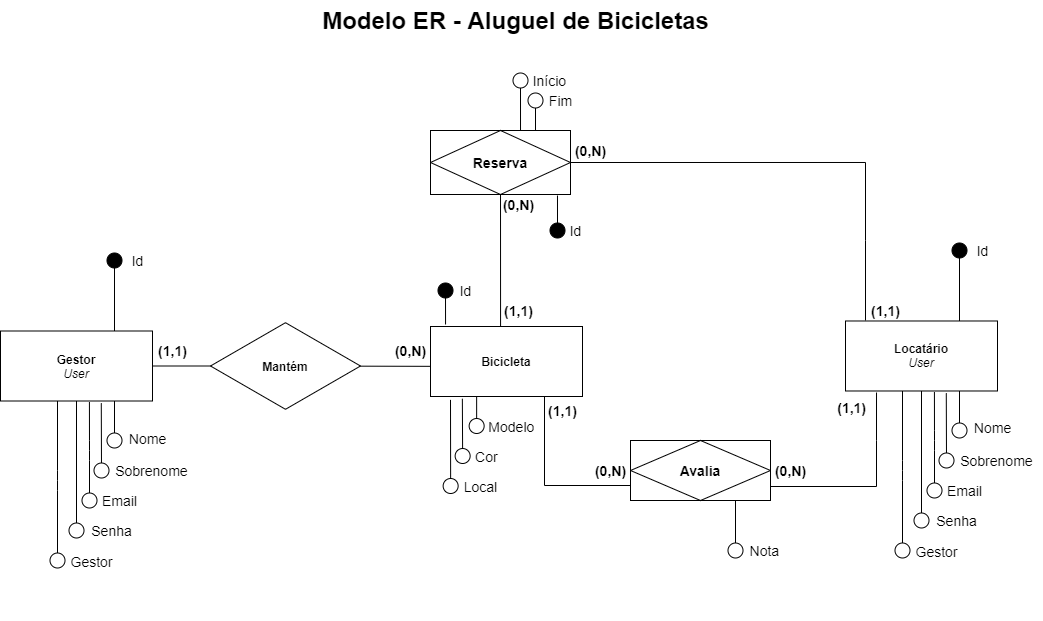

The diagram above was exported from draw.io. Its source (the exported page's mxGraphModel, read from the mxfile embedded in the PNG):
<mxGraphModel dx="1032" dy="478" grid="1" gridSize="10" guides="1" tooltips="1" connect="1" arrows="1" fold="1" page="1" pageScale="1" pageWidth="1169" pageHeight="827" math="0" shadow="0">
  <root>
    <mxCell id="0" />
    <mxCell id="1" parent="0" />
    <mxCell id="7" value="Modelo ER - Aluguel de Bicicletas" style="text;strokeColor=none;fillColor=none;html=1;fontSize=24;fontStyle=1;verticalAlign=middle;align=center;" parent="1" vertex="1">
      <mxGeometry x="535" y="40" width="100" height="40" as="geometry" />
    </mxCell>
    <mxCell id="130" style="edgeStyle=none;html=1;entryX=1;entryY=0.5;entryDx=0;entryDy=0;fontSize=14;endArrow=none;endFill=0;endSize=15;" parent="1" source="10" target="31" edge="1">
      <mxGeometry relative="1" as="geometry" />
    </mxCell>
    <mxCell id="134" style="edgeStyle=none;html=1;entryX=0.009;entryY=0.569;entryDx=0;entryDy=0;entryPerimeter=0;fontSize=14;endArrow=none;endFill=0;endSize=15;" parent="1" source="10" target="95" edge="1">
      <mxGeometry relative="1" as="geometry" />
    </mxCell>
    <mxCell id="10" value="&lt;b&gt;Mantém&lt;/b&gt;" style="html=1;whiteSpace=wrap;aspect=fixed;shape=isoRectangle;fillColor=none;strokeColor=default;" parent="1" vertex="1">
      <mxGeometry x="280" y="360.5" width="150" height="90" as="geometry" />
    </mxCell>
    <mxCell id="65" value="" style="group" parent="1" vertex="1" connectable="0">
      <mxGeometry x="70" y="290" width="197" height="280" as="geometry" />
    </mxCell>
    <mxCell id="48" value="&amp;nbsp; Sobrenome" style="text;html=1;align=center;verticalAlign=middle;resizable=0;points=[];autosize=1;strokeColor=none;fillColor=none;fontSize=14;" parent="65" vertex="1">
      <mxGeometry x="97" y="210" width="100" height="20" as="geometry" />
    </mxCell>
    <mxCell id="64" value="" style="group" parent="65" vertex="1" connectable="0">
      <mxGeometry width="172" height="280" as="geometry" />
    </mxCell>
    <mxCell id="43" style="edgeStyle=none;html=1;exitX=0.75;exitY=0;exitDx=0;exitDy=0;endArrow=oval;endFill=1;endSize=15;" parent="64" source="31" edge="1">
      <mxGeometry relative="1" as="geometry">
        <mxPoint x="114" y="9.999999999999886" as="targetPoint" />
      </mxGeometry>
    </mxCell>
    <mxCell id="45" style="edgeStyle=none;html=1;exitX=0.75;exitY=1;exitDx=0;exitDy=0;fontSize=14;endArrow=oval;endFill=0;endSize=15;" parent="64" source="31" edge="1">
      <mxGeometry relative="1" as="geometry">
        <mxPoint x="114" y="190" as="targetPoint" />
      </mxGeometry>
    </mxCell>
    <mxCell id="54" style="edgeStyle=none;html=1;exitX=0.663;exitY=1.032;exitDx=0;exitDy=0;fontSize=14;endArrow=oval;endFill=0;endSize=15;exitPerimeter=0;" parent="64" source="31" edge="1">
      <mxGeometry relative="1" as="geometry">
        <mxPoint x="101" y="220" as="targetPoint" />
      </mxGeometry>
    </mxCell>
    <mxCell id="55" style="edgeStyle=none;html=1;exitX=0.585;exitY=1.015;exitDx=0;exitDy=0;fontSize=14;endArrow=oval;endFill=0;endSize=15;exitPerimeter=0;" parent="64" source="31" edge="1">
      <mxGeometry relative="1" as="geometry">
        <mxPoint x="89" y="250" as="targetPoint" />
        <Array as="points">
          <mxPoint x="89" y="200" />
        </Array>
      </mxGeometry>
    </mxCell>
    <mxCell id="60" style="edgeStyle=none;html=1;exitX=0.5;exitY=1;exitDx=0;exitDy=0;fontSize=14;endArrow=oval;endFill=0;endSize=15;" parent="64" source="31" edge="1">
      <mxGeometry relative="1" as="geometry">
        <mxPoint x="76" y="280" as="targetPoint" />
      </mxGeometry>
    </mxCell>
    <mxCell id="61" value="Senha" style="edgeLabel;html=1;align=center;verticalAlign=middle;resizable=0;points=[];fontSize=14;" parent="60" vertex="1" connectable="0">
      <mxGeometry x="0.9964" y="12" relative="1" as="geometry">
        <mxPoint x="22" as="offset" />
      </mxGeometry>
    </mxCell>
    <mxCell id="62" style="edgeStyle=none;html=1;exitX=0.375;exitY=0.993;exitDx=0;exitDy=0;fontSize=14;endArrow=oval;endFill=0;endSize=15;exitPerimeter=0;" parent="64" source="31" edge="1">
      <mxGeometry relative="1" as="geometry">
        <mxPoint x="57" y="310" as="targetPoint" />
        <Array as="points">
          <mxPoint x="57" y="230" />
        </Array>
      </mxGeometry>
    </mxCell>
    <mxCell id="63" value="Gestor" style="edgeLabel;html=1;align=center;verticalAlign=middle;resizable=0;points=[];fontSize=14;" parent="62" vertex="1" connectable="0">
      <mxGeometry x="1" y="13" relative="1" as="geometry">
        <mxPoint x="20" as="offset" />
      </mxGeometry>
    </mxCell>
    <mxCell id="31" value="&lt;b&gt;Gestor&lt;br&gt;&lt;/b&gt;&lt;i&gt;User&lt;/i&gt;" style="whiteSpace=wrap;html=1;align=center;" parent="64" vertex="1">
      <mxGeometry y="80.5" width="152" height="70" as="geometry" />
    </mxCell>
    <mxCell id="44" value="&lt;span style=&quot;font-size: 14px&quot;&gt;Id&lt;/span&gt;" style="text;html=1;align=center;verticalAlign=middle;resizable=0;points=[];autosize=1;strokeColor=none;fillColor=none;" parent="64" vertex="1">
      <mxGeometry x="122" width="30" height="20" as="geometry" />
    </mxCell>
    <mxCell id="46" value="Nome" style="text;html=1;align=center;verticalAlign=middle;resizable=0;points=[];autosize=1;strokeColor=none;fillColor=none;fontSize=14;" parent="64" vertex="1">
      <mxGeometry x="122" y="177.5" width="50" height="20" as="geometry" />
    </mxCell>
    <mxCell id="57" value="&amp;nbsp; Email" style="text;html=1;align=center;verticalAlign=middle;resizable=0;points=[];autosize=1;strokeColor=none;fillColor=none;fontSize=14;" parent="64" vertex="1">
      <mxGeometry x="85" y="240" width="60" height="20" as="geometry" />
    </mxCell>
    <mxCell id="135" value="&lt;b&gt;&lt;font style=&quot;font-size: 14px&quot;&gt;(1,1)&lt;/font&gt;&lt;/b&gt;" style="text;html=1;align=center;verticalAlign=middle;resizable=0;points=[];autosize=1;strokeColor=none;fillColor=none;fontSize=14;" parent="65" vertex="1">
      <mxGeometry x="152" y="90" width="40" height="20" as="geometry" />
    </mxCell>
    <mxCell id="66" value="" style="group" parent="1" vertex="1" connectable="0">
      <mxGeometry x="700" y="290" width="412" height="370" as="geometry" />
    </mxCell>
    <mxCell id="68" value="" style="group" parent="66" vertex="1" connectable="0">
      <mxGeometry x="215" y="-10.01" width="197" height="280" as="geometry" />
    </mxCell>
    <mxCell id="69" style="edgeStyle=none;html=1;exitX=0.75;exitY=0;exitDx=0;exitDy=0;endArrow=oval;endFill=1;endSize=15;" parent="68" source="77" edge="1">
      <mxGeometry relative="1" as="geometry">
        <mxPoint x="114" y="9.999999999999886" as="targetPoint" />
      </mxGeometry>
    </mxCell>
    <mxCell id="70" style="edgeStyle=none;html=1;exitX=0.75;exitY=1;exitDx=0;exitDy=0;fontSize=14;endArrow=oval;endFill=0;endSize=15;" parent="68" source="77" edge="1">
      <mxGeometry relative="1" as="geometry">
        <mxPoint x="114" y="190" as="targetPoint" />
      </mxGeometry>
    </mxCell>
    <mxCell id="71" style="edgeStyle=none;html=1;exitX=0.663;exitY=1.032;exitDx=0;exitDy=0;fontSize=14;endArrow=oval;endFill=0;endSize=15;exitPerimeter=0;" parent="68" source="77" edge="1">
      <mxGeometry relative="1" as="geometry">
        <mxPoint x="101" y="220" as="targetPoint" />
      </mxGeometry>
    </mxCell>
    <mxCell id="72" style="edgeStyle=none;html=1;exitX=0.585;exitY=1.015;exitDx=0;exitDy=0;fontSize=14;endArrow=oval;endFill=0;endSize=15;exitPerimeter=0;" parent="68" source="77" edge="1">
      <mxGeometry relative="1" as="geometry">
        <mxPoint x="89" y="250" as="targetPoint" />
        <Array as="points">
          <mxPoint x="89" y="200" />
        </Array>
      </mxGeometry>
    </mxCell>
    <mxCell id="73" style="edgeStyle=none;html=1;exitX=0.5;exitY=1;exitDx=0;exitDy=0;fontSize=14;endArrow=oval;endFill=0;endSize=15;" parent="68" source="77" edge="1">
      <mxGeometry relative="1" as="geometry">
        <mxPoint x="76" y="280" as="targetPoint" />
      </mxGeometry>
    </mxCell>
    <mxCell id="74" value="Senha" style="edgeLabel;html=1;align=center;verticalAlign=middle;resizable=0;points=[];fontSize=14;" parent="73" vertex="1" connectable="0">
      <mxGeometry x="0.9964" y="12" relative="1" as="geometry">
        <mxPoint x="22" as="offset" />
      </mxGeometry>
    </mxCell>
    <mxCell id="75" style="edgeStyle=none;html=1;exitX=0.375;exitY=0.993;exitDx=0;exitDy=0;fontSize=14;endArrow=oval;endFill=0;endSize=15;exitPerimeter=0;" parent="68" source="77" edge="1">
      <mxGeometry relative="1" as="geometry">
        <mxPoint x="57" y="310" as="targetPoint" />
        <Array as="points">
          <mxPoint x="57" y="230" />
        </Array>
      </mxGeometry>
    </mxCell>
    <mxCell id="76" value="Gestor" style="edgeLabel;html=1;align=center;verticalAlign=middle;resizable=0;points=[];fontSize=14;" parent="75" vertex="1" connectable="0">
      <mxGeometry x="1" y="13" relative="1" as="geometry">
        <mxPoint x="20" as="offset" />
      </mxGeometry>
    </mxCell>
    <mxCell id="77" value="&lt;b&gt;Locatário&lt;/b&gt;&lt;br&gt;&lt;i&gt;User&lt;/i&gt;" style="whiteSpace=wrap;html=1;align=center;" parent="68" vertex="1">
      <mxGeometry y="80.5" width="152" height="70" as="geometry" />
    </mxCell>
    <mxCell id="78" value="&lt;font style=&quot;font-size: 14px&quot;&gt;Id&lt;/font&gt;" style="text;html=1;align=center;verticalAlign=middle;resizable=0;points=[];autosize=1;strokeColor=none;fillColor=none;" parent="68" vertex="1">
      <mxGeometry x="122" width="30" height="20" as="geometry" />
    </mxCell>
    <mxCell id="79" value="Nome" style="text;html=1;align=center;verticalAlign=middle;resizable=0;points=[];autosize=1;strokeColor=none;fillColor=none;fontSize=14;" parent="68" vertex="1">
      <mxGeometry x="122" y="177.5" width="50" height="20" as="geometry" />
    </mxCell>
    <mxCell id="80" value="&amp;nbsp; Email" style="text;html=1;align=center;verticalAlign=middle;resizable=0;points=[];autosize=1;strokeColor=none;fillColor=none;fontSize=14;" parent="68" vertex="1">
      <mxGeometry x="85" y="240" width="60" height="20" as="geometry" />
    </mxCell>
    <mxCell id="67" value="&amp;nbsp; Sobrenome" style="text;html=1;align=center;verticalAlign=middle;resizable=0;points=[];autosize=1;strokeColor=none;fillColor=none;fontSize=14;" parent="68" vertex="1">
      <mxGeometry x="97" y="210" width="100" height="20" as="geometry" />
    </mxCell>
    <mxCell id="179" value="&lt;b&gt;(1,1)&lt;/b&gt;" style="text;html=1;align=center;verticalAlign=middle;resizable=0;points=[];autosize=1;strokeColor=none;fillColor=none;fontSize=14;" vertex="1" parent="68">
      <mxGeometry x="20" y="60.5" width="40" height="20" as="geometry" />
    </mxCell>
    <mxCell id="180" value="&lt;b&gt;(1,1)&amp;nbsp;&amp;nbsp;&lt;/b&gt;" style="text;html=1;align=center;verticalAlign=middle;resizable=0;points=[];autosize=1;strokeColor=none;fillColor=none;fontSize=14;" vertex="1" parent="68">
      <mxGeometry x="-15" y="157.5" width="50" height="20" as="geometry" />
    </mxCell>
    <mxCell id="164" style="edgeStyle=none;html=1;exitX=1;exitY=0.5;exitDx=0;exitDy=0;endArrow=none;endFill=0;rounded=0;" edge="1" parent="66" source="152">
      <mxGeometry relative="1" as="geometry">
        <mxPoint x="75" y="-88.00999999999999" as="sourcePoint" />
        <mxPoint x="235" y="69.99000000000001" as="targetPoint" />
        <Array as="points">
          <mxPoint x="235" y="-88.00999999999999" />
          <mxPoint x="235" y="-10.009999999999991" />
        </Array>
      </mxGeometry>
    </mxCell>
    <mxCell id="161" style="edgeStyle=none;html=1;exitX=0.75;exitY=1;exitDx=0;exitDy=0;fontSize=14;endArrow=oval;endFill=0;endSize=15;" parent="66" source="160" edge="1">
      <mxGeometry relative="1" as="geometry">
        <mxPoint x="105" y="300" as="targetPoint" />
      </mxGeometry>
    </mxCell>
    <mxCell id="162" value="&amp;nbsp; &amp;nbsp;Nota" style="text;html=1;align=center;verticalAlign=middle;resizable=0;points=[];autosize=1;strokeColor=none;fillColor=none;fontSize=14;" parent="66" vertex="1">
      <mxGeometry x="97.5" y="290" width="60" height="20" as="geometry" />
    </mxCell>
    <mxCell id="160" value="&lt;b&gt;Avalia&lt;/b&gt;" style="shape=associativeEntity;whiteSpace=wrap;html=1;align=center;fontSize=14;strokeColor=default;fillColor=none;" parent="66" vertex="1">
      <mxGeometry y="190" width="140" height="60" as="geometry" />
    </mxCell>
    <mxCell id="169" style="edgeStyle=none;html=1;entryX=0.1;entryY=1.3;entryDx=0;entryDy=0;endArrow=none;endFill=0;exitX=0.204;exitY=1.022;exitDx=0;exitDy=0;exitPerimeter=0;entryPerimeter=0;rounded=0;" edge="1" parent="66" source="77" target="181">
      <mxGeometry relative="1" as="geometry">
        <mxPoint x="250" y="140" as="sourcePoint" />
        <Array as="points">
          <mxPoint x="246" y="190" />
          <mxPoint x="246" y="236" />
        </Array>
      </mxGeometry>
    </mxCell>
    <mxCell id="181" value="&lt;b&gt;(0,N)&lt;/b&gt;" style="text;html=1;align=center;verticalAlign=middle;resizable=0;points=[];autosize=1;strokeColor=none;fillColor=none;fontSize=14;" vertex="1" parent="66">
      <mxGeometry x="135" y="210" width="50" height="20" as="geometry" />
    </mxCell>
    <mxCell id="116" value="" style="group" parent="1" vertex="1" connectable="0">
      <mxGeometry x="500" y="275.5" width="175" height="260" as="geometry" />
    </mxCell>
    <mxCell id="103" style="edgeStyle=none;html=1;exitX=0.5;exitY=1;exitDx=0;exitDy=0;fontSize=14;endArrow=oval;endFill=0;endSize=15;" parent="116" edge="1">
      <mxGeometry relative="1" as="geometry">
        <mxPoint x="46.139999999999986" y="190" as="targetPoint" />
        <mxPoint x="46.139999999999986" y="160.5" as="sourcePoint" />
      </mxGeometry>
    </mxCell>
    <mxCell id="110" style="edgeStyle=none;html=1;exitX=0.406;exitY=1.032;exitDx=0;exitDy=0;fontSize=14;endArrow=oval;endFill=0;endSize=15;exitPerimeter=0;" parent="116" edge="1">
      <mxGeometry relative="1" as="geometry">
        <mxPoint x="32.139999999999986" y="220" as="targetPoint" />
        <mxPoint x="31.851999999999975" y="162.74" as="sourcePoint" />
      </mxGeometry>
    </mxCell>
    <mxCell id="112" style="edgeStyle=none;html=1;exitX=0.328;exitY=1.048;exitDx=0;exitDy=0;fontSize=14;endArrow=oval;endFill=0;endSize=15;exitPerimeter=0;" parent="116" edge="1">
      <mxGeometry relative="1" as="geometry">
        <mxPoint x="20.139999999999986" y="250" as="targetPoint" />
        <mxPoint x="19.99599999999998" y="163.86" as="sourcePoint" />
      </mxGeometry>
    </mxCell>
    <mxCell id="95" value="&lt;b&gt;Bicicleta&lt;/b&gt;" style="whiteSpace=wrap;html=1;align=center;" parent="116" vertex="1">
      <mxGeometry y="90.5" width="152" height="70" as="geometry" />
    </mxCell>
    <mxCell id="87" style="edgeStyle=none;html=1;endArrow=oval;endFill=1;endSize=15;exitX=0.099;exitY=-0.029;exitDx=0;exitDy=0;exitPerimeter=0;" parent="116" source="95" edge="1">
      <mxGeometry relative="1" as="geometry">
        <mxPoint x="15" y="54.5" as="targetPoint" />
        <mxPoint x="140" y="84.5" as="sourcePoint" />
      </mxGeometry>
    </mxCell>
    <mxCell id="96" value="&lt;font style=&quot;font-size: 14px&quot;&gt;Id&lt;/font&gt;" style="text;html=1;align=center;verticalAlign=middle;resizable=0;points=[];autosize=1;strokeColor=none;fillColor=none;" parent="116" vertex="1">
      <mxGeometry x="20" y="44.5" width="30" height="20" as="geometry" />
    </mxCell>
    <mxCell id="104" value="&amp;nbsp; &amp;nbsp;Modelo" style="text;html=1;align=center;verticalAlign=middle;resizable=0;points=[];autosize=1;strokeColor=none;fillColor=none;fontSize=14;" parent="116" vertex="1">
      <mxGeometry x="40.139999999999986" y="180" width="70" height="20" as="geometry" />
    </mxCell>
    <mxCell id="111" value="&amp;nbsp; &amp;nbsp;Cor" style="text;html=1;align=center;verticalAlign=middle;resizable=0;points=[];autosize=1;strokeColor=none;fillColor=none;fontSize=14;" parent="116" vertex="1">
      <mxGeometry x="25.139999999999986" y="210" width="50" height="20" as="geometry" />
    </mxCell>
    <mxCell id="113" value="Local" style="text;html=1;align=center;verticalAlign=middle;resizable=0;points=[];autosize=1;strokeColor=none;fillColor=none;fontSize=14;" parent="116" vertex="1">
      <mxGeometry x="25.139999999999986" y="240" width="50" height="20" as="geometry" />
    </mxCell>
    <mxCell id="183" value="&lt;b&gt;(1,1)&lt;/b&gt;" style="text;html=1;align=center;verticalAlign=middle;resizable=0;points=[];autosize=1;strokeColor=none;fillColor=none;fontSize=14;" vertex="1" parent="116">
      <mxGeometry x="67.5" y="64.5" width="40" height="20" as="geometry" />
    </mxCell>
    <mxCell id="185" value="&lt;b&gt;(1,1)&lt;/b&gt;" style="text;html=1;align=center;verticalAlign=middle;resizable=0;points=[];autosize=1;strokeColor=none;fillColor=none;fontSize=14;" vertex="1" parent="116">
      <mxGeometry x="112" y="164.5" width="40" height="20" as="geometry" />
    </mxCell>
    <mxCell id="191" value="&lt;font style=&quot;font-size: 14px&quot;&gt;Id&lt;/font&gt;" style="text;html=1;align=center;verticalAlign=middle;resizable=0;points=[];autosize=1;strokeColor=none;fillColor=none;" vertex="1" parent="116">
      <mxGeometry x="130" y="-15.5" width="30" height="20" as="geometry" />
    </mxCell>
    <mxCell id="136" value="&lt;b&gt;(0,N)&lt;/b&gt;" style="text;html=1;align=center;verticalAlign=middle;resizable=0;points=[];autosize=1;strokeColor=none;fillColor=none;fontSize=14;" parent="1" vertex="1">
      <mxGeometry x="455" y="380" width="50" height="20" as="geometry" />
    </mxCell>
    <mxCell id="176" style="edgeStyle=none;rounded=0;html=1;entryX=0.461;entryY=0;entryDx=0;entryDy=0;entryPerimeter=0;endArrow=none;endFill=0;" edge="1" parent="1" source="152" target="95">
      <mxGeometry relative="1" as="geometry" />
    </mxCell>
    <mxCell id="187" style="edgeStyle=none;rounded=0;html=1;exitX=0.75;exitY=0;exitDx=0;exitDy=0;endArrow=oval;endFill=0;endSize=15;" edge="1" parent="1" source="152">
      <mxGeometry relative="1" as="geometry">
        <mxPoint x="605" y="140" as="targetPoint" />
      </mxGeometry>
    </mxCell>
    <mxCell id="189" style="edgeStyle=none;rounded=0;html=1;exitX=0.907;exitY=1.016;exitDx=0;exitDy=0;endArrow=oval;endFill=1;endSize=15;exitPerimeter=0;" edge="1" parent="1" source="152">
      <mxGeometry relative="1" as="geometry">
        <mxPoint x="627" y="270" as="targetPoint" />
      </mxGeometry>
    </mxCell>
    <mxCell id="152" value="&lt;b&gt;Reserva&lt;/b&gt;" style="shape=associativeEntity;whiteSpace=wrap;html=1;align=center;fontSize=14;strokeColor=default;fillColor=none;" parent="1" vertex="1">
      <mxGeometry x="500" y="170" width="140" height="64" as="geometry" />
    </mxCell>
    <mxCell id="168" style="edgeStyle=none;html=1;exitX=0.75;exitY=1;exitDx=0;exitDy=0;entryX=0;entryY=0.75;entryDx=0;entryDy=0;endArrow=none;endFill=0;rounded=0;" edge="1" parent="1" source="95" target="160">
      <mxGeometry relative="1" as="geometry">
        <Array as="points">
          <mxPoint x="614" y="525" />
        </Array>
      </mxGeometry>
    </mxCell>
    <mxCell id="178" value="&lt;b&gt;(0,N)&lt;/b&gt;" style="text;html=1;align=center;verticalAlign=middle;resizable=0;points=[];autosize=1;strokeColor=none;fillColor=none;fontSize=14;" vertex="1" parent="1">
      <mxGeometry x="635" y="180" width="50" height="20" as="geometry" />
    </mxCell>
    <mxCell id="182" value="&lt;b&gt;(0,N)&lt;/b&gt;" style="text;html=1;align=center;verticalAlign=middle;resizable=0;points=[];autosize=1;strokeColor=none;fillColor=none;fontSize=14;" vertex="1" parent="1">
      <mxGeometry x="562.5" y="234" width="50" height="20" as="geometry" />
    </mxCell>
    <mxCell id="186" value="&lt;b&gt;(0,N)&lt;/b&gt;" style="text;html=1;align=center;verticalAlign=middle;resizable=0;points=[];autosize=1;strokeColor=none;fillColor=none;fontSize=14;" vertex="1" parent="1">
      <mxGeometry x="655" y="500" width="50" height="20" as="geometry" />
    </mxCell>
    <mxCell id="196" value="&lt;font style=&quot;font-size: 14px&quot;&gt;Fim&lt;/font&gt;" style="text;html=1;align=center;verticalAlign=middle;resizable=0;points=[];autosize=1;strokeColor=none;fillColor=none;" vertex="1" parent="1">
      <mxGeometry x="610" y="130" width="40" height="20" as="geometry" />
    </mxCell>
    <mxCell id="200" style="edgeStyle=none;rounded=0;html=1;endArrow=oval;endFill=0;endSize=15;exitX=0.643;exitY=0;exitDx=0;exitDy=0;exitPerimeter=0;" edge="1" parent="1" source="152">
      <mxGeometry relative="1" as="geometry">
        <mxPoint x="590" y="120" as="targetPoint" />
        <mxPoint x="590" y="170" as="sourcePoint" />
      </mxGeometry>
    </mxCell>
    <mxCell id="202" value="&lt;font style=&quot;font-size: 14px&quot;&gt;&amp;nbsp; Início&lt;/font&gt;" style="text;html=1;align=center;verticalAlign=middle;resizable=0;points=[];autosize=1;strokeColor=none;fillColor=none;" vertex="1" parent="1">
      <mxGeometry x="585" y="110" width="60" height="20" as="geometry" />
    </mxCell>
  </root>
</mxGraphModel>